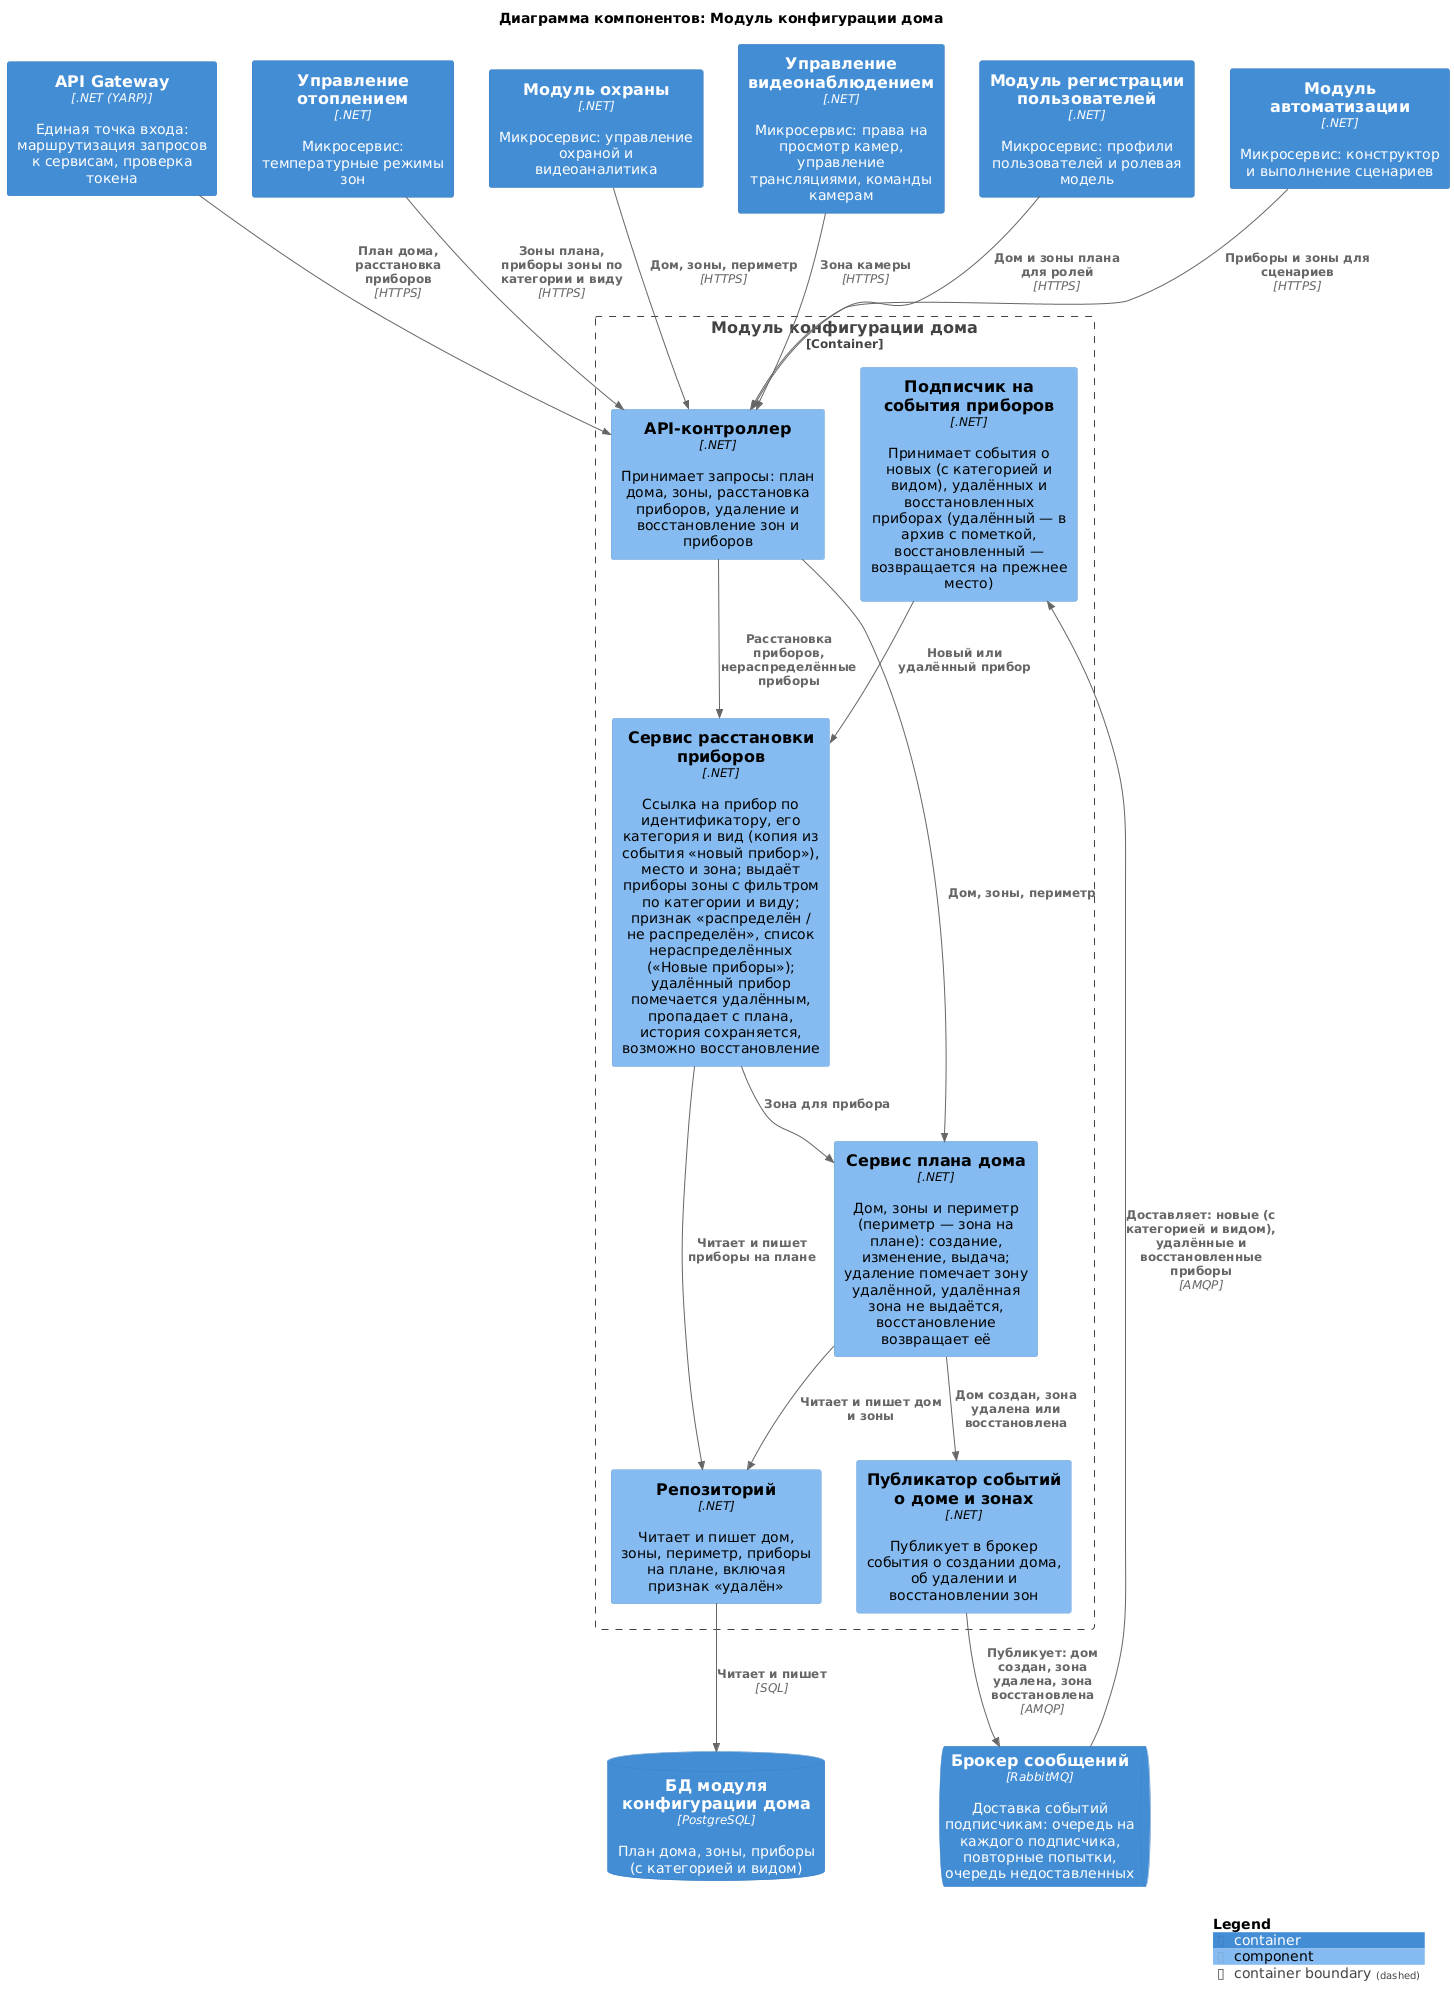

The diagram above was rendered by PlantUML. Its source (embedded in the PNG):
@startuml house-configurator
!include <C4/C4_Component>

title Диаграмма компонентов: Модуль конфигурации дома

Container(Gateway, "API Gateway", ".NET (YARP)", "Единая точка входа: маршрутизация запросов к сервисам, проверка токена")
Container(Heating, "Управление отоплением", ".NET", "Микросервис: температурные режимы зон")
Container(Security, "Модуль охраны", ".NET", "Микросервис: управление охраной и видеоаналитика")
Container(VideoControl, "Управление видеонаблюдением", ".NET", "Микросервис: права на просмотр камер, управление трансляциями, команды камерам")
Container(Users, "Модуль регистрации пользователей", ".NET", "Микросервис: профили пользователей и ролевая модель")
Container(Automation, "Модуль автоматизации", ".NET", "Микросервис: конструктор и выполнение сценариев")
ContainerQueue(Broker, "Брокер сообщений", "RabbitMQ", "Доставка событий подписчикам: очередь на каждого подписчика, повторные попытки, очередь недоставленных")
ContainerDb(dbHC, "БД модуля конфигурации дома", "PostgreSQL", "План дома, зоны, приборы (с категорией и видом)")

Container_Boundary(HouseConfigurator, "Модуль конфигурации дома") {
    Component(api, "API-контроллер", ".NET", "Принимает запросы: план дома, зоны, расстановка приборов, удаление и восстановление зон и приборов")
    Component(plan, "Сервис плана дома", ".NET", "Дом, зоны и периметр (периметр — зона на плане): создание, изменение, выдача; удаление помечает зону удалённой, удалённая зона не выдаётся, восстановление возвращает её")
    Component(placement, "Сервис расстановки приборов", ".NET", "Ссылка на прибор по идентификатору, его категория и вид (копия из события «новый прибор»), место и зона; выдаёт приборы зоны с фильтром по категории и виду; признак «распределён / не распределён», список нераспределённых («Новые приборы»); удалённый прибор помечается удалённым, пропадает с плана, история сохраняется, возможно восстановление")
    Component(subscriber, "Подписчик на события приборов", ".NET", "Принимает события о новых (с категорией и видом), удалённых и восстановленных приборах (удалённый — в архив с пометкой, восстановленный — возвращается на прежнее место)")
    Component(publisher, "Публикатор событий о доме и зонах", ".NET", "Публикует в брокер события о создании дома, об удалении и восстановлении зон")
    Component(repo, "Репозиторий", ".NET", "Читает и пишет дом, зоны, периметр, приборы на плане, включая признак «удалён»")
}

Rel(Gateway, api, "План дома, расстановка приборов", "HTTPS")
Rel(Heating, api, "Зоны плана, приборы зоны по категории и виду", "HTTPS")
Rel(Security, api, "Дом, зоны, периметр", "HTTPS")
Rel(VideoControl, api, "Зона камеры", "HTTPS")
Rel(Users, api, "Дом и зоны плана для ролей", "HTTPS")
Rel(Automation, api, "Приборы и зоны для сценариев", "HTTPS")
Rel(Broker, subscriber, "Доставляет: новые (с категорией и видом), удалённые и восстановленные приборы", "AMQP")

Rel(api, plan, "Дом, зоны, периметр")
Rel(api, placement, "Расстановка приборов, нераспределённые приборы")
Rel(subscriber, placement, "Новый или удалённый прибор")
Rel(placement, plan, "Зона для прибора")
Rel(plan, publisher, "Дом создан, зона удалена или восстановлена")
Rel(publisher, Broker, "Публикует: дом создан, зона удалена, зона восстановлена", "AMQP")
Rel(plan, repo, "Читает и пишет дом и зоны")
Rel(placement, repo, "Читает и пишет приборы на плане")

Rel(repo, dbHC, "Читает и пишет", "SQL")

SHOW_LEGEND()
@enduml